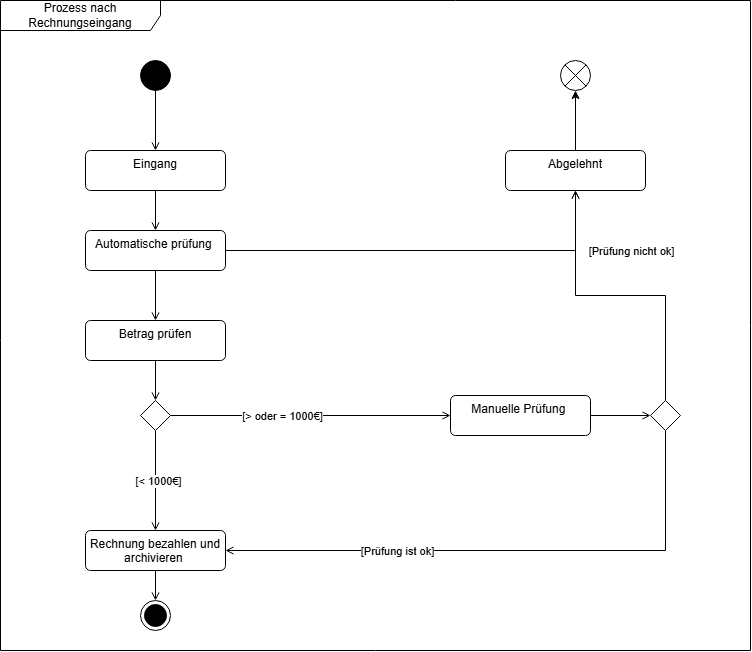

The diagram above was exported from draw.io. Its source (the exported page's mxGraphModel, read from the mxfile embedded in the PNG):
<mxGraphModel dx="1259" dy="595" grid="1" gridSize="10" guides="1" tooltips="1" connect="1" arrows="1" fold="1" page="1" pageScale="1" pageWidth="827" pageHeight="1169" math="0" shadow="0">
  <root>
    <mxCell id="0" />
    <mxCell id="1" parent="0" />
    <mxCell id="tG0W2HRV1idfZ8SNW6qq-1" parent="1" style="shape=umlFrame;whiteSpace=wrap;html=1;pointerEvents=0;recursiveResize=0;container=1;collapsible=0;width=160;" value="Prozess nach Rechnungseingang" vertex="1">
      <mxGeometry height="650" width="750" x="50" as="geometry" />
    </mxCell>
    <mxCell id="tG0W2HRV1idfZ8SNW6qq-4" edge="1" parent="tG0W2HRV1idfZ8SNW6qq-1" source="tG0W2HRV1idfZ8SNW6qq-2" style="edgeStyle=orthogonalEdgeStyle;rounded=0;orthogonalLoop=1;jettySize=auto;html=1;endArrow=open;endFill=0;" target="tG0W2HRV1idfZ8SNW6qq-3" value="">
      <mxGeometry relative="1" as="geometry" />
    </mxCell>
    <mxCell id="tG0W2HRV1idfZ8SNW6qq-2" parent="tG0W2HRV1idfZ8SNW6qq-1" style="ellipse;fillColor=strokeColor;html=1;" value="" vertex="1">
      <mxGeometry height="30" width="30" x="140" y="60" as="geometry" />
    </mxCell>
    <mxCell id="tG0W2HRV1idfZ8SNW6qq-6" edge="1" parent="tG0W2HRV1idfZ8SNW6qq-1" source="tG0W2HRV1idfZ8SNW6qq-3" style="edgeStyle=orthogonalEdgeStyle;rounded=0;orthogonalLoop=1;jettySize=auto;html=1;endArrow=open;endFill=0;" target="tG0W2HRV1idfZ8SNW6qq-5" value="">
      <mxGeometry relative="1" as="geometry" />
    </mxCell>
    <mxCell id="tG0W2HRV1idfZ8SNW6qq-3" parent="tG0W2HRV1idfZ8SNW6qq-1" style="html=1;align=center;verticalAlign=top;rounded=1;absoluteArcSize=1;arcSize=10;dashed=0;whiteSpace=wrap;" value="Eingang" vertex="1">
      <mxGeometry height="40" width="140" x="85" y="150" as="geometry" />
    </mxCell>
    <mxCell id="tG0W2HRV1idfZ8SNW6qq-11" edge="1" parent="tG0W2HRV1idfZ8SNW6qq-1" source="tG0W2HRV1idfZ8SNW6qq-5" style="edgeStyle=orthogonalEdgeStyle;rounded=0;orthogonalLoop=1;jettySize=auto;html=1;exitX=1;exitY=0.5;exitDx=0;exitDy=0;entryX=0.5;entryY=1;entryDx=0;entryDy=0;endArrow=open;endFill=0;" target="tG0W2HRV1idfZ8SNW6qq-10">
      <mxGeometry relative="1" as="geometry" />
    </mxCell>
    <mxCell id="tG0W2HRV1idfZ8SNW6qq-14" connectable="0" parent="tG0W2HRV1idfZ8SNW6qq-11" style="edgeLabel;html=1;align=center;verticalAlign=middle;resizable=0;points=[];" value="[Prüfung nicht ok]" vertex="1">
      <mxGeometry relative="1" x="0.4317" y="-1" as="geometry">
        <mxPoint x="112" y="-1" as="offset" />
      </mxGeometry>
    </mxCell>
    <mxCell id="tG0W2HRV1idfZ8SNW6qq-29" edge="1" parent="tG0W2HRV1idfZ8SNW6qq-1" source="tG0W2HRV1idfZ8SNW6qq-5" style="edgeStyle=orthogonalEdgeStyle;rounded=0;orthogonalLoop=1;jettySize=auto;html=1;endArrow=open;endFill=0;" target="tG0W2HRV1idfZ8SNW6qq-28" value="">
      <mxGeometry relative="1" as="geometry" />
    </mxCell>
    <mxCell id="tG0W2HRV1idfZ8SNW6qq-5" parent="tG0W2HRV1idfZ8SNW6qq-1" style="html=1;align=center;verticalAlign=top;rounded=1;absoluteArcSize=1;arcSize=10;dashed=0;whiteSpace=wrap;" value="Automatische prüfung&amp;nbsp;" vertex="1">
      <mxGeometry height="40" width="140" x="85" y="230" as="geometry" />
    </mxCell>
    <mxCell id="tG0W2HRV1idfZ8SNW6qq-13" edge="1" parent="tG0W2HRV1idfZ8SNW6qq-1" source="tG0W2HRV1idfZ8SNW6qq-10" style="edgeStyle=orthogonalEdgeStyle;rounded=0;orthogonalLoop=1;jettySize=auto;html=1;" value="">
      <mxGeometry relative="1" as="geometry">
        <mxPoint x="575" y="90" as="targetPoint" />
      </mxGeometry>
    </mxCell>
    <mxCell id="tG0W2HRV1idfZ8SNW6qq-10" parent="tG0W2HRV1idfZ8SNW6qq-1" style="html=1;align=center;verticalAlign=top;rounded=1;absoluteArcSize=1;arcSize=10;dashed=0;whiteSpace=wrap;" value="Abgelehnt" vertex="1">
      <mxGeometry height="40" width="140" x="505" y="150" as="geometry" />
    </mxCell>
    <mxCell id="tG0W2HRV1idfZ8SNW6qq-21" edge="1" parent="tG0W2HRV1idfZ8SNW6qq-1" source="tG0W2HRV1idfZ8SNW6qq-17" style="edgeStyle=orthogonalEdgeStyle;rounded=0;orthogonalLoop=1;jettySize=auto;html=1;endArrow=open;endFill=0;" target="tG0W2HRV1idfZ8SNW6qq-20" value="">
      <mxGeometry relative="1" as="geometry" />
    </mxCell>
    <mxCell id="tG0W2HRV1idfZ8SNW6qq-27" connectable="0" parent="tG0W2HRV1idfZ8SNW6qq-21" style="edgeLabel;html=1;align=center;verticalAlign=middle;resizable=0;points=[];" value="[&amp;lt; 1000€]" vertex="1">
      <mxGeometry relative="1" x="0.004" y="2" as="geometry">
        <mxPoint as="offset" />
      </mxGeometry>
    </mxCell>
    <mxCell id="tG0W2HRV1idfZ8SNW6qq-22" edge="1" parent="tG0W2HRV1idfZ8SNW6qq-1" source="tG0W2HRV1idfZ8SNW6qq-17" style="edgeStyle=orthogonalEdgeStyle;rounded=0;orthogonalLoop=1;jettySize=auto;html=1;endArrow=open;endFill=0;" target="tG0W2HRV1idfZ8SNW6qq-19" value="">
      <mxGeometry relative="1" as="geometry" />
    </mxCell>
    <mxCell id="tG0W2HRV1idfZ8SNW6qq-26" connectable="0" parent="tG0W2HRV1idfZ8SNW6qq-22" style="edgeLabel;html=1;align=center;verticalAlign=middle;resizable=0;points=[];" value="[&amp;gt; oder = 1000€]" vertex="1">
      <mxGeometry relative="1" x="-0.284" y="1" as="geometry">
        <mxPoint x="11" y="1" as="offset" />
      </mxGeometry>
    </mxCell>
    <mxCell id="tG0W2HRV1idfZ8SNW6qq-17" parent="tG0W2HRV1idfZ8SNW6qq-1" style="rhombus;" value="" vertex="1">
      <mxGeometry height="30" width="30" x="140" y="400" as="geometry" />
    </mxCell>
    <mxCell id="tG0W2HRV1idfZ8SNW6qq-33" edge="1" parent="tG0W2HRV1idfZ8SNW6qq-1" source="tG0W2HRV1idfZ8SNW6qq-19" style="edgeStyle=orthogonalEdgeStyle;rounded=0;orthogonalLoop=1;jettySize=auto;html=1;endArrow=open;endFill=0;" target="tG0W2HRV1idfZ8SNW6qq-32" value="">
      <mxGeometry relative="1" as="geometry" />
    </mxCell>
    <mxCell id="tG0W2HRV1idfZ8SNW6qq-19" parent="tG0W2HRV1idfZ8SNW6qq-1" style="html=1;align=center;verticalAlign=top;rounded=1;absoluteArcSize=1;arcSize=10;dashed=0;whiteSpace=wrap;" value="Manuelle Prüfung&amp;nbsp;" vertex="1">
      <mxGeometry height="40" width="140" x="450" y="395" as="geometry" />
    </mxCell>
    <mxCell id="tG0W2HRV1idfZ8SNW6qq-39" edge="1" parent="tG0W2HRV1idfZ8SNW6qq-1" source="tG0W2HRV1idfZ8SNW6qq-20" style="edgeStyle=orthogonalEdgeStyle;rounded=0;orthogonalLoop=1;jettySize=auto;html=1;endArrow=open;endFill=0;" target="tG0W2HRV1idfZ8SNW6qq-37" value="">
      <mxGeometry relative="1" as="geometry" />
    </mxCell>
    <mxCell id="tG0W2HRV1idfZ8SNW6qq-20" parent="tG0W2HRV1idfZ8SNW6qq-1" style="html=1;align=center;verticalAlign=top;rounded=1;absoluteArcSize=1;arcSize=10;dashed=0;whiteSpace=wrap;" value="Rechnung bezahlen und archivieren&amp;nbsp;" vertex="1">
      <mxGeometry height="40" width="140" x="85" y="530" as="geometry" />
    </mxCell>
    <mxCell id="tG0W2HRV1idfZ8SNW6qq-30" edge="1" parent="tG0W2HRV1idfZ8SNW6qq-1" source="tG0W2HRV1idfZ8SNW6qq-28" style="edgeStyle=orthogonalEdgeStyle;rounded=0;orthogonalLoop=1;jettySize=auto;html=1;endArrow=open;endFill=0;" target="tG0W2HRV1idfZ8SNW6qq-17" value="">
      <mxGeometry relative="1" as="geometry" />
    </mxCell>
    <mxCell id="tG0W2HRV1idfZ8SNW6qq-28" parent="tG0W2HRV1idfZ8SNW6qq-1" style="html=1;align=center;verticalAlign=top;rounded=1;absoluteArcSize=1;arcSize=10;dashed=0;whiteSpace=wrap;" value="Betrag prüfen" vertex="1">
      <mxGeometry height="40" width="140" x="85" y="320" as="geometry" />
    </mxCell>
    <mxCell id="tG0W2HRV1idfZ8SNW6qq-34" edge="1" parent="tG0W2HRV1idfZ8SNW6qq-1" source="tG0W2HRV1idfZ8SNW6qq-32" style="edgeStyle=orthogonalEdgeStyle;rounded=0;orthogonalLoop=1;jettySize=auto;html=1;exitX=0.5;exitY=0;exitDx=0;exitDy=0;entryX=0.5;entryY=1;entryDx=0;entryDy=0;endArrow=open;endFill=0;" target="tG0W2HRV1idfZ8SNW6qq-10">
      <mxGeometry relative="1" as="geometry" />
    </mxCell>
    <mxCell id="tG0W2HRV1idfZ8SNW6qq-35" edge="1" parent="tG0W2HRV1idfZ8SNW6qq-1" source="tG0W2HRV1idfZ8SNW6qq-32" style="edgeStyle=orthogonalEdgeStyle;rounded=0;orthogonalLoop=1;jettySize=auto;html=1;exitX=0.5;exitY=1;exitDx=0;exitDy=0;entryX=1;entryY=0.5;entryDx=0;entryDy=0;endArrow=open;endFill=0;" target="tG0W2HRV1idfZ8SNW6qq-20">
      <mxGeometry relative="1" as="geometry" />
    </mxCell>
    <mxCell id="tG0W2HRV1idfZ8SNW6qq-36" connectable="0" parent="tG0W2HRV1idfZ8SNW6qq-35" style="edgeLabel;html=1;align=center;verticalAlign=middle;resizable=0;points=[];" value="[Prüfung ist ok]" vertex="1">
      <mxGeometry relative="1" x="0.5092" y="2" as="geometry">
        <mxPoint x="34" y="-2" as="offset" />
      </mxGeometry>
    </mxCell>
    <mxCell id="tG0W2HRV1idfZ8SNW6qq-32" parent="tG0W2HRV1idfZ8SNW6qq-1" style="rhombus;" value="" vertex="1">
      <mxGeometry height="30" width="30" x="650" y="400" as="geometry" />
    </mxCell>
    <mxCell id="tG0W2HRV1idfZ8SNW6qq-37" parent="tG0W2HRV1idfZ8SNW6qq-1" style="ellipse;html=1;shape=endState;fillColor=strokeColor;" value="" vertex="1">
      <mxGeometry height="30" width="30" x="140" y="600" as="geometry" />
    </mxCell>
    <mxCell id="tG0W2HRV1idfZ8SNW6qq-40" parent="tG0W2HRV1idfZ8SNW6qq-1" style="shape=sumEllipse;perimeter=ellipsePerimeter;html=1;backgroundOutline=1;" value="" vertex="1">
      <mxGeometry height="30" width="30" x="560" y="60" as="geometry" />
    </mxCell>
  </root>
</mxGraphModel>